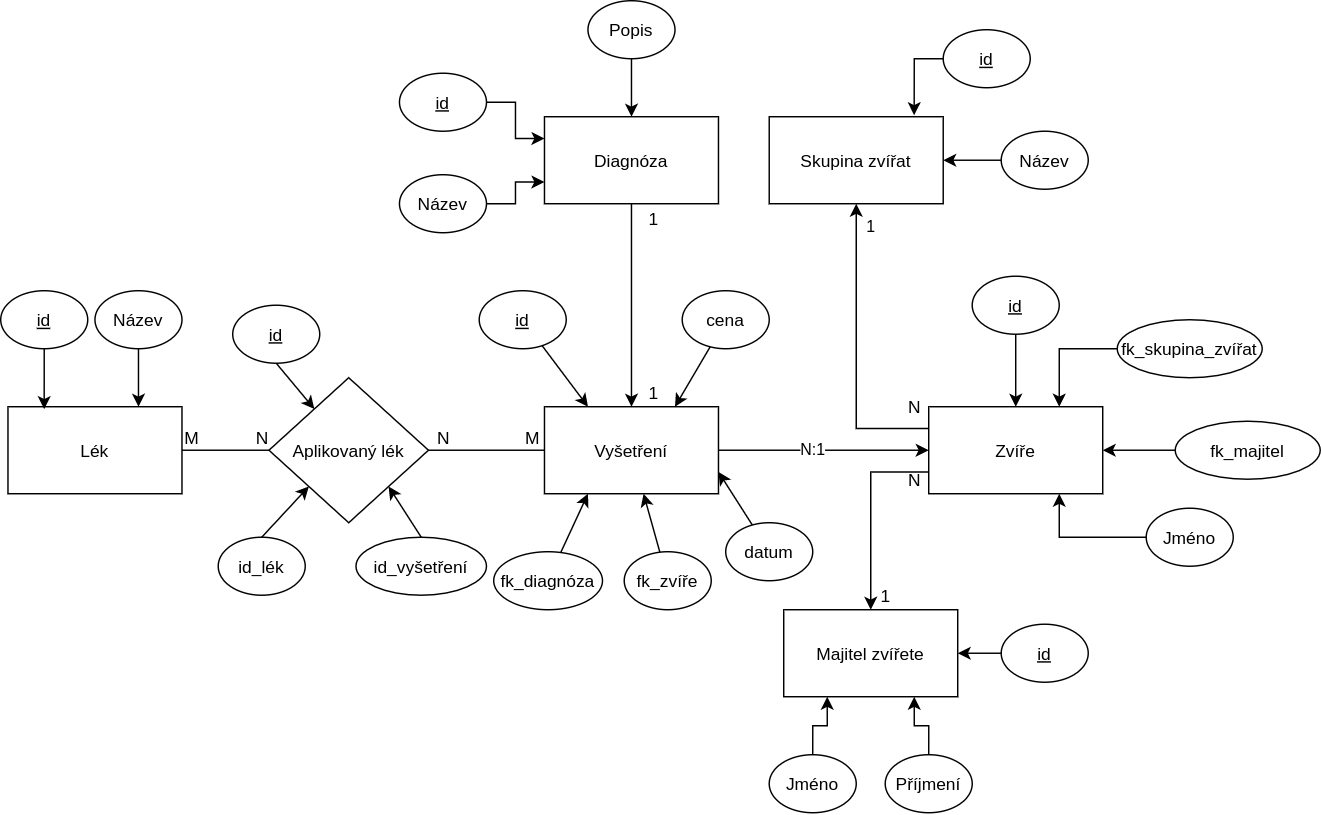

The diagram above was exported from draw.io. Its source (the exported page's mxGraphModel, read from the mxfile embedded in the PNG):
<mxGraphModel dx="931" dy="563" grid="1" gridSize="10" guides="1" tooltips="1" connect="1" arrows="1" fold="1" page="1" pageScale="1" pageWidth="850" pageHeight="1100" math="0" shadow="0" extFonts="Permanent Marker^https://fonts.googleapis.com/css?family=Permanent+Marker">
  <root>
    <mxCell id="0" />
    <mxCell id="1" parent="0" />
    <mxCell id="B1_rkm2EHJcLRj1cbns5-1" value="Aplikovaný lék" style="rhombus;whiteSpace=wrap;html=1;" vertex="1" parent="1">
      <mxGeometry x="195" y="260" width="110" height="100" as="geometry" />
    </mxCell>
    <mxCell id="B1_rkm2EHJcLRj1cbns5-2" value="Lék" style="rounded=0;whiteSpace=wrap;html=1;" vertex="1" parent="1">
      <mxGeometry x="15" y="280" width="120" height="60" as="geometry" />
    </mxCell>
    <mxCell id="B1_rkm2EHJcLRj1cbns5-3" value="Majitel zvířete" style="rounded=0;whiteSpace=wrap;html=1;" vertex="1" parent="1">
      <mxGeometry x="550" y="420" width="120" height="60" as="geometry" />
    </mxCell>
    <mxCell id="B1_rkm2EHJcLRj1cbns5-9" style="edgeStyle=orthogonalEdgeStyle;rounded=0;orthogonalLoop=1;jettySize=auto;html=1;strokeColor=none;" edge="1" parent="1" source="B1_rkm2EHJcLRj1cbns5-4" target="B1_rkm2EHJcLRj1cbns5-5">
      <mxGeometry relative="1" as="geometry" />
    </mxCell>
    <mxCell id="B1_rkm2EHJcLRj1cbns5-62" style="edgeStyle=orthogonalEdgeStyle;rounded=0;orthogonalLoop=1;jettySize=auto;html=1;entryX=1;entryY=0.5;entryDx=0;entryDy=0;" edge="1" parent="1" source="B1_rkm2EHJcLRj1cbns5-4" target="B1_rkm2EHJcLRj1cbns5-5">
      <mxGeometry relative="1" as="geometry" />
    </mxCell>
    <mxCell id="B1_rkm2EHJcLRj1cbns5-4" value="Název" style="ellipse;whiteSpace=wrap;html=1;" vertex="1" parent="1">
      <mxGeometry x="700" y="90" width="60" height="40" as="geometry" />
    </mxCell>
    <mxCell id="B1_rkm2EHJcLRj1cbns5-5" value="Skupina zvířat" style="rounded=0;whiteSpace=wrap;html=1;" vertex="1" parent="1">
      <mxGeometry x="540" y="80" width="120" height="60" as="geometry" />
    </mxCell>
    <mxCell id="B1_rkm2EHJcLRj1cbns5-81" value="" style="edgeStyle=orthogonalEdgeStyle;rounded=0;orthogonalLoop=1;jettySize=auto;html=1;exitX=0;exitY=0.25;exitDx=0;exitDy=0;entryX=0.5;entryY=1;entryDx=0;entryDy=0;" edge="1" parent="1" source="B1_rkm2EHJcLRj1cbns5-6" target="B1_rkm2EHJcLRj1cbns5-5">
      <mxGeometry relative="1" as="geometry" />
    </mxCell>
    <mxCell id="B1_rkm2EHJcLRj1cbns5-83" value="1" style="edgeLabel;html=1;align=center;verticalAlign=middle;resizable=0;points=[];" vertex="1" connectable="0" parent="B1_rkm2EHJcLRj1cbns5-81">
      <mxGeometry x="0.8455" y="-1" relative="1" as="geometry">
        <mxPoint x="9" as="offset" />
      </mxGeometry>
    </mxCell>
    <mxCell id="B1_rkm2EHJcLRj1cbns5-85" style="edgeStyle=orthogonalEdgeStyle;rounded=0;orthogonalLoop=1;jettySize=auto;html=1;exitX=0;exitY=0.75;exitDx=0;exitDy=0;entryX=0.5;entryY=0;entryDx=0;entryDy=0;" edge="1" parent="1" source="B1_rkm2EHJcLRj1cbns5-6" target="B1_rkm2EHJcLRj1cbns5-3">
      <mxGeometry relative="1" as="geometry" />
    </mxCell>
    <mxCell id="B1_rkm2EHJcLRj1cbns5-6" value="Zvíře" style="rounded=0;whiteSpace=wrap;html=1;" vertex="1" parent="1">
      <mxGeometry x="650" y="280" width="120" height="60" as="geometry" />
    </mxCell>
    <mxCell id="B1_rkm2EHJcLRj1cbns5-88" style="edgeStyle=none;rounded=0;orthogonalLoop=1;jettySize=auto;html=1;entryX=0.5;entryY=0;entryDx=0;entryDy=0;" edge="1" parent="1" source="B1_rkm2EHJcLRj1cbns5-7" target="B1_rkm2EHJcLRj1cbns5-8">
      <mxGeometry relative="1" as="geometry" />
    </mxCell>
    <mxCell id="B1_rkm2EHJcLRj1cbns5-7" value="Diagnóza" style="rounded=0;whiteSpace=wrap;html=1;" vertex="1" parent="1">
      <mxGeometry x="385" y="80" width="120" height="60" as="geometry" />
    </mxCell>
    <mxCell id="B1_rkm2EHJcLRj1cbns5-78" style="edgeStyle=orthogonalEdgeStyle;rounded=0;orthogonalLoop=1;jettySize=auto;html=1;entryX=0;entryY=0.5;entryDx=0;entryDy=0;" edge="1" parent="1" source="B1_rkm2EHJcLRj1cbns5-8" target="B1_rkm2EHJcLRj1cbns5-6">
      <mxGeometry relative="1" as="geometry" />
    </mxCell>
    <mxCell id="B1_rkm2EHJcLRj1cbns5-79" value="N:1" style="edgeLabel;html=1;align=center;verticalAlign=middle;resizable=0;points=[];" vertex="1" connectable="0" parent="B1_rkm2EHJcLRj1cbns5-78">
      <mxGeometry x="0.1586" y="1" relative="1" as="geometry">
        <mxPoint x="-19" y="1" as="offset" />
      </mxGeometry>
    </mxCell>
    <mxCell id="B1_rkm2EHJcLRj1cbns5-8" value="Vyšetření" style="rounded=0;whiteSpace=wrap;html=1;" vertex="1" parent="1">
      <mxGeometry x="385" y="280" width="120" height="60" as="geometry" />
    </mxCell>
    <mxCell id="B1_rkm2EHJcLRj1cbns5-66" style="edgeStyle=orthogonalEdgeStyle;rounded=0;orthogonalLoop=1;jettySize=auto;html=1;entryX=0.75;entryY=0;entryDx=0;entryDy=0;" edge="1" parent="1" source="B1_rkm2EHJcLRj1cbns5-13" target="B1_rkm2EHJcLRj1cbns5-2">
      <mxGeometry relative="1" as="geometry" />
    </mxCell>
    <mxCell id="B1_rkm2EHJcLRj1cbns5-13" value="Název" style="ellipse;whiteSpace=wrap;html=1;" vertex="1" parent="1">
      <mxGeometry x="75" y="200" width="60" height="40" as="geometry" />
    </mxCell>
    <mxCell id="B1_rkm2EHJcLRj1cbns5-53" style="edgeStyle=orthogonalEdgeStyle;rounded=0;orthogonalLoop=1;jettySize=auto;html=1;entryX=0.25;entryY=1;entryDx=0;entryDy=0;" edge="1" parent="1" source="B1_rkm2EHJcLRj1cbns5-15" target="B1_rkm2EHJcLRj1cbns5-3">
      <mxGeometry relative="1" as="geometry" />
    </mxCell>
    <mxCell id="B1_rkm2EHJcLRj1cbns5-15" value="Jméno" style="ellipse;whiteSpace=wrap;html=1;" vertex="1" parent="1">
      <mxGeometry x="540" y="520" width="60" height="40" as="geometry" />
    </mxCell>
    <mxCell id="B1_rkm2EHJcLRj1cbns5-54" style="edgeStyle=orthogonalEdgeStyle;rounded=0;orthogonalLoop=1;jettySize=auto;html=1;entryX=0.75;entryY=1;entryDx=0;entryDy=0;" edge="1" parent="1" source="B1_rkm2EHJcLRj1cbns5-16" target="B1_rkm2EHJcLRj1cbns5-3">
      <mxGeometry relative="1" as="geometry" />
    </mxCell>
    <mxCell id="B1_rkm2EHJcLRj1cbns5-16" value="Příjmení" style="ellipse;whiteSpace=wrap;html=1;" vertex="1" parent="1">
      <mxGeometry x="620" y="520" width="60" height="40" as="geometry" />
    </mxCell>
    <mxCell id="B1_rkm2EHJcLRj1cbns5-19" value="" style="endArrow=none;html=1;rounded=0;exitX=1;exitY=0.5;exitDx=0;exitDy=0;entryX=0;entryY=0.5;entryDx=0;entryDy=0;" edge="1" parent="1" source="B1_rkm2EHJcLRj1cbns5-2" target="B1_rkm2EHJcLRj1cbns5-1">
      <mxGeometry relative="1" as="geometry">
        <mxPoint x="175" y="320" as="sourcePoint" />
        <mxPoint x="335" y="320" as="targetPoint" />
      </mxGeometry>
    </mxCell>
    <mxCell id="B1_rkm2EHJcLRj1cbns5-20" value="M" style="resizable=0;html=1;align=left;verticalAlign=bottom;" connectable="0" vertex="1" parent="B1_rkm2EHJcLRj1cbns5-19">
      <mxGeometry x="-1" relative="1" as="geometry" />
    </mxCell>
    <mxCell id="B1_rkm2EHJcLRj1cbns5-21" value="N" style="resizable=0;html=1;align=right;verticalAlign=bottom;" connectable="0" vertex="1" parent="B1_rkm2EHJcLRj1cbns5-19">
      <mxGeometry x="1" relative="1" as="geometry" />
    </mxCell>
    <mxCell id="B1_rkm2EHJcLRj1cbns5-22" value="" style="endArrow=none;html=1;rounded=0;entryX=1;entryY=0.5;entryDx=0;entryDy=0;exitX=0;exitY=0.5;exitDx=0;exitDy=0;" edge="1" parent="1" source="B1_rkm2EHJcLRj1cbns5-8" target="B1_rkm2EHJcLRj1cbns5-1">
      <mxGeometry relative="1" as="geometry">
        <mxPoint x="400" y="310" as="sourcePoint" />
        <mxPoint x="410" y="309.5" as="targetPoint" />
      </mxGeometry>
    </mxCell>
    <mxCell id="B1_rkm2EHJcLRj1cbns5-23" value="M" style="resizable=0;html=1;align=left;verticalAlign=bottom;" connectable="0" vertex="1" parent="B1_rkm2EHJcLRj1cbns5-22">
      <mxGeometry x="-1" relative="1" as="geometry">
        <mxPoint x="-15" as="offset" />
      </mxGeometry>
    </mxCell>
    <mxCell id="B1_rkm2EHJcLRj1cbns5-24" value="N" style="resizable=0;html=1;align=right;verticalAlign=bottom;" connectable="0" vertex="1" parent="B1_rkm2EHJcLRj1cbns5-22">
      <mxGeometry x="1" relative="1" as="geometry">
        <mxPoint x="15" as="offset" />
      </mxGeometry>
    </mxCell>
    <mxCell id="B1_rkm2EHJcLRj1cbns5-63" style="edgeStyle=orthogonalEdgeStyle;rounded=0;orthogonalLoop=1;jettySize=auto;html=1;entryX=0.833;entryY=-0.017;entryDx=0;entryDy=0;entryPerimeter=0;exitX=0;exitY=0.5;exitDx=0;exitDy=0;" edge="1" parent="1" source="B1_rkm2EHJcLRj1cbns5-25" target="B1_rkm2EHJcLRj1cbns5-5">
      <mxGeometry relative="1" as="geometry" />
    </mxCell>
    <mxCell id="B1_rkm2EHJcLRj1cbns5-25" value="id" style="ellipse;whiteSpace=wrap;html=1;align=center;fontStyle=4;" vertex="1" parent="1">
      <mxGeometry x="660" y="20" width="60" height="40" as="geometry" />
    </mxCell>
    <mxCell id="B1_rkm2EHJcLRj1cbns5-61" style="edgeStyle=orthogonalEdgeStyle;rounded=0;orthogonalLoop=1;jettySize=auto;html=1;exitX=0.5;exitY=1;exitDx=0;exitDy=0;entryX=0.5;entryY=0;entryDx=0;entryDy=0;" edge="1" parent="1" source="B1_rkm2EHJcLRj1cbns5-27" target="B1_rkm2EHJcLRj1cbns5-6">
      <mxGeometry relative="1" as="geometry" />
    </mxCell>
    <mxCell id="B1_rkm2EHJcLRj1cbns5-27" value="id" style="ellipse;whiteSpace=wrap;html=1;align=center;fontStyle=4;" vertex="1" parent="1">
      <mxGeometry x="680" y="190" width="60" height="40" as="geometry" />
    </mxCell>
    <mxCell id="B1_rkm2EHJcLRj1cbns5-55" style="edgeStyle=orthogonalEdgeStyle;rounded=0;orthogonalLoop=1;jettySize=auto;html=1;exitX=0;exitY=0.5;exitDx=0;exitDy=0;entryX=1;entryY=0.5;entryDx=0;entryDy=0;" edge="1" parent="1" source="B1_rkm2EHJcLRj1cbns5-29" target="B1_rkm2EHJcLRj1cbns5-3">
      <mxGeometry relative="1" as="geometry" />
    </mxCell>
    <mxCell id="B1_rkm2EHJcLRj1cbns5-29" value="id" style="ellipse;whiteSpace=wrap;html=1;align=center;fontStyle=4;" vertex="1" parent="1">
      <mxGeometry x="700" y="430" width="60" height="40" as="geometry" />
    </mxCell>
    <mxCell id="B1_rkm2EHJcLRj1cbns5-91" style="edgeStyle=none;rounded=0;orthogonalLoop=1;jettySize=auto;html=1;entryX=0.208;entryY=0.028;entryDx=0;entryDy=0;entryPerimeter=0;" edge="1" parent="1" source="B1_rkm2EHJcLRj1cbns5-31" target="B1_rkm2EHJcLRj1cbns5-2">
      <mxGeometry relative="1" as="geometry" />
    </mxCell>
    <mxCell id="B1_rkm2EHJcLRj1cbns5-31" value="id" style="ellipse;whiteSpace=wrap;html=1;align=center;fontStyle=4;" vertex="1" parent="1">
      <mxGeometry x="10" y="200" width="60" height="40" as="geometry" />
    </mxCell>
    <mxCell id="B1_rkm2EHJcLRj1cbns5-56" style="edgeStyle=orthogonalEdgeStyle;rounded=0;orthogonalLoop=1;jettySize=auto;html=1;exitX=0;exitY=0.5;exitDx=0;exitDy=0;entryX=0.75;entryY=1;entryDx=0;entryDy=0;" edge="1" parent="1" source="B1_rkm2EHJcLRj1cbns5-33" target="B1_rkm2EHJcLRj1cbns5-6">
      <mxGeometry relative="1" as="geometry" />
    </mxCell>
    <mxCell id="B1_rkm2EHJcLRj1cbns5-33" value="Jméno" style="ellipse;whiteSpace=wrap;html=1;" vertex="1" parent="1">
      <mxGeometry x="800" y="350" width="60" height="40" as="geometry" />
    </mxCell>
    <mxCell id="B1_rkm2EHJcLRj1cbns5-60" style="edgeStyle=orthogonalEdgeStyle;rounded=0;orthogonalLoop=1;jettySize=auto;html=1;entryX=0.75;entryY=0;entryDx=0;entryDy=0;" edge="1" parent="1" source="B1_rkm2EHJcLRj1cbns5-37" target="B1_rkm2EHJcLRj1cbns5-6">
      <mxGeometry relative="1" as="geometry" />
    </mxCell>
    <mxCell id="B1_rkm2EHJcLRj1cbns5-37" value="fk_skupina_zvířat" style="ellipse;whiteSpace=wrap;html=1;align=center;" vertex="1" parent="1">
      <mxGeometry x="780" y="220" width="100" height="40" as="geometry" />
    </mxCell>
    <mxCell id="B1_rkm2EHJcLRj1cbns5-59" style="edgeStyle=orthogonalEdgeStyle;rounded=0;orthogonalLoop=1;jettySize=auto;html=1;entryX=1;entryY=0.5;entryDx=0;entryDy=0;" edge="1" parent="1" source="B1_rkm2EHJcLRj1cbns5-39" target="B1_rkm2EHJcLRj1cbns5-6">
      <mxGeometry relative="1" as="geometry" />
    </mxCell>
    <mxCell id="B1_rkm2EHJcLRj1cbns5-39" value="fk_majitel" style="ellipse;whiteSpace=wrap;html=1;align=center;" vertex="1" parent="1">
      <mxGeometry x="820" y="290" width="100" height="40" as="geometry" />
    </mxCell>
    <mxCell id="B1_rkm2EHJcLRj1cbns5-100" style="edgeStyle=none;rounded=0;orthogonalLoop=1;jettySize=auto;html=1;exitX=0.5;exitY=1;exitDx=0;exitDy=0;" edge="1" parent="1" source="B1_rkm2EHJcLRj1cbns5-44" target="B1_rkm2EHJcLRj1cbns5-1">
      <mxGeometry relative="1" as="geometry" />
    </mxCell>
    <mxCell id="B1_rkm2EHJcLRj1cbns5-44" value="id" style="ellipse;whiteSpace=wrap;html=1;align=center;fontStyle=4;" vertex="1" parent="1">
      <mxGeometry x="170" y="210" width="60" height="40" as="geometry" />
    </mxCell>
    <mxCell id="B1_rkm2EHJcLRj1cbns5-101" style="edgeStyle=none;rounded=0;orthogonalLoop=1;jettySize=auto;html=1;exitX=0.5;exitY=0;exitDx=0;exitDy=0;entryX=0;entryY=1;entryDx=0;entryDy=0;" edge="1" parent="1" source="B1_rkm2EHJcLRj1cbns5-47" target="B1_rkm2EHJcLRj1cbns5-1">
      <mxGeometry relative="1" as="geometry" />
    </mxCell>
    <mxCell id="B1_rkm2EHJcLRj1cbns5-47" value="id_lék" style="ellipse;whiteSpace=wrap;html=1;align=center;" vertex="1" parent="1">
      <mxGeometry x="160" y="370" width="60" height="40" as="geometry" />
    </mxCell>
    <mxCell id="B1_rkm2EHJcLRj1cbns5-102" style="edgeStyle=none;rounded=0;orthogonalLoop=1;jettySize=auto;html=1;exitX=0.5;exitY=0;exitDx=0;exitDy=0;entryX=1;entryY=1;entryDx=0;entryDy=0;" edge="1" parent="1" source="B1_rkm2EHJcLRj1cbns5-48" target="B1_rkm2EHJcLRj1cbns5-1">
      <mxGeometry relative="1" as="geometry" />
    </mxCell>
    <mxCell id="B1_rkm2EHJcLRj1cbns5-48" value="id_vyšetření" style="ellipse;whiteSpace=wrap;html=1;align=center;" vertex="1" parent="1">
      <mxGeometry x="255" y="370" width="90" height="40" as="geometry" />
    </mxCell>
    <mxCell id="B1_rkm2EHJcLRj1cbns5-70" style="edgeStyle=orthogonalEdgeStyle;rounded=0;orthogonalLoop=1;jettySize=auto;html=1;entryX=0;entryY=0.75;entryDx=0;entryDy=0;" edge="1" parent="1" source="B1_rkm2EHJcLRj1cbns5-67" target="B1_rkm2EHJcLRj1cbns5-7">
      <mxGeometry relative="1" as="geometry" />
    </mxCell>
    <mxCell id="B1_rkm2EHJcLRj1cbns5-67" value="Název" style="ellipse;whiteSpace=wrap;html=1;" vertex="1" parent="1">
      <mxGeometry x="285" y="120" width="60" height="40" as="geometry" />
    </mxCell>
    <mxCell id="B1_rkm2EHJcLRj1cbns5-69" style="edgeStyle=orthogonalEdgeStyle;rounded=0;orthogonalLoop=1;jettySize=auto;html=1;entryX=0;entryY=0.25;entryDx=0;entryDy=0;" edge="1" parent="1" source="B1_rkm2EHJcLRj1cbns5-68" target="B1_rkm2EHJcLRj1cbns5-7">
      <mxGeometry relative="1" as="geometry" />
    </mxCell>
    <mxCell id="B1_rkm2EHJcLRj1cbns5-68" value="id" style="ellipse;whiteSpace=wrap;html=1;align=center;fontStyle=4;" vertex="1" parent="1">
      <mxGeometry x="285" y="50" width="60" height="40" as="geometry" />
    </mxCell>
    <mxCell id="B1_rkm2EHJcLRj1cbns5-72" style="edgeStyle=orthogonalEdgeStyle;rounded=0;orthogonalLoop=1;jettySize=auto;html=1;entryX=0.5;entryY=0;entryDx=0;entryDy=0;" edge="1" parent="1" source="B1_rkm2EHJcLRj1cbns5-71" target="B1_rkm2EHJcLRj1cbns5-7">
      <mxGeometry relative="1" as="geometry" />
    </mxCell>
    <mxCell id="B1_rkm2EHJcLRj1cbns5-71" value="Popis" style="ellipse;whiteSpace=wrap;html=1;" vertex="1" parent="1">
      <mxGeometry x="415" width="60" height="40" as="geometry" />
    </mxCell>
    <mxCell id="B1_rkm2EHJcLRj1cbns5-84" value="N" style="text;html=1;align=center;verticalAlign=middle;resizable=0;points=[];autosize=1;" vertex="1" parent="1">
      <mxGeometry x="630" y="270" width="20" height="20" as="geometry" />
    </mxCell>
    <mxCell id="B1_rkm2EHJcLRj1cbns5-86" value="1" style="text;html=1;align=center;verticalAlign=middle;resizable=0;points=[];autosize=1;" vertex="1" parent="1">
      <mxGeometry x="610" y="400" width="20" height="20" as="geometry" />
    </mxCell>
    <mxCell id="B1_rkm2EHJcLRj1cbns5-87" value="N" style="text;html=1;align=center;verticalAlign=middle;resizable=0;points=[];autosize=1;" vertex="1" parent="1">
      <mxGeometry x="630" y="320" width="20" height="20" as="geometry" />
    </mxCell>
    <mxCell id="B1_rkm2EHJcLRj1cbns5-89" value="1" style="text;html=1;align=center;verticalAlign=middle;resizable=0;points=[];autosize=1;" vertex="1" parent="1">
      <mxGeometry x="450" y="260" width="20" height="20" as="geometry" />
    </mxCell>
    <mxCell id="B1_rkm2EHJcLRj1cbns5-90" value="1" style="text;html=1;align=center;verticalAlign=middle;resizable=0;points=[];autosize=1;" vertex="1" parent="1">
      <mxGeometry x="450" y="140" width="20" height="20" as="geometry" />
    </mxCell>
    <mxCell id="B1_rkm2EHJcLRj1cbns5-95" style="edgeStyle=none;rounded=0;orthogonalLoop=1;jettySize=auto;html=1;entryX=0.75;entryY=0;entryDx=0;entryDy=0;" edge="1" parent="1" source="B1_rkm2EHJcLRj1cbns5-92" target="B1_rkm2EHJcLRj1cbns5-8">
      <mxGeometry relative="1" as="geometry" />
    </mxCell>
    <mxCell id="B1_rkm2EHJcLRj1cbns5-92" value="cena" style="ellipse;whiteSpace=wrap;html=1;align=center;" vertex="1" parent="1">
      <mxGeometry x="480" y="200" width="60" height="40" as="geometry" />
    </mxCell>
    <mxCell id="B1_rkm2EHJcLRj1cbns5-94" style="edgeStyle=none;rounded=0;orthogonalLoop=1;jettySize=auto;html=1;entryX=0.25;entryY=0;entryDx=0;entryDy=0;" edge="1" parent="1" source="B1_rkm2EHJcLRj1cbns5-93" target="B1_rkm2EHJcLRj1cbns5-8">
      <mxGeometry relative="1" as="geometry" />
    </mxCell>
    <mxCell id="B1_rkm2EHJcLRj1cbns5-93" value="id" style="ellipse;whiteSpace=wrap;html=1;align=center;fontStyle=4;" vertex="1" parent="1">
      <mxGeometry x="340" y="200" width="60" height="40" as="geometry" />
    </mxCell>
    <mxCell id="B1_rkm2EHJcLRj1cbns5-97" style="edgeStyle=none;rounded=0;orthogonalLoop=1;jettySize=auto;html=1;entryX=1;entryY=0.75;entryDx=0;entryDy=0;" edge="1" parent="1" source="B1_rkm2EHJcLRj1cbns5-96" target="B1_rkm2EHJcLRj1cbns5-8">
      <mxGeometry relative="1" as="geometry" />
    </mxCell>
    <mxCell id="B1_rkm2EHJcLRj1cbns5-96" value="datum" style="ellipse;whiteSpace=wrap;html=1;align=center;" vertex="1" parent="1">
      <mxGeometry x="510" y="360" width="60" height="40" as="geometry" />
    </mxCell>
    <mxCell id="B1_rkm2EHJcLRj1cbns5-104" style="edgeStyle=none;rounded=0;orthogonalLoop=1;jettySize=auto;html=1;" edge="1" parent="1" source="B1_rkm2EHJcLRj1cbns5-98" target="B1_rkm2EHJcLRj1cbns5-8">
      <mxGeometry relative="1" as="geometry" />
    </mxCell>
    <mxCell id="B1_rkm2EHJcLRj1cbns5-98" value="fk_zvíře" style="ellipse;whiteSpace=wrap;html=1;align=center;" vertex="1" parent="1">
      <mxGeometry x="440" y="380" width="60" height="40" as="geometry" />
    </mxCell>
    <mxCell id="B1_rkm2EHJcLRj1cbns5-103" style="edgeStyle=none;rounded=0;orthogonalLoop=1;jettySize=auto;html=1;entryX=0.25;entryY=1;entryDx=0;entryDy=0;" edge="1" parent="1" source="B1_rkm2EHJcLRj1cbns5-99" target="B1_rkm2EHJcLRj1cbns5-8">
      <mxGeometry relative="1" as="geometry" />
    </mxCell>
    <mxCell id="B1_rkm2EHJcLRj1cbns5-99" value="fk_diagnóza" style="ellipse;whiteSpace=wrap;html=1;align=center;" vertex="1" parent="1">
      <mxGeometry x="350" y="380" width="75" height="40" as="geometry" />
    </mxCell>
  </root>
</mxGraphModel>